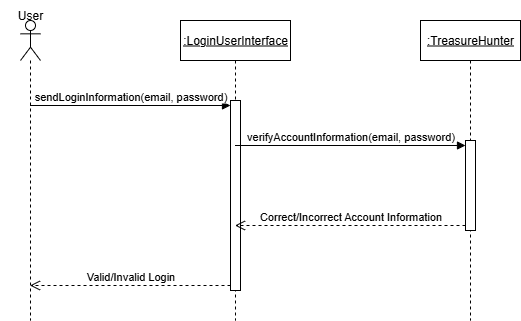

The diagram above was exported from draw.io. Its source (the exported page's mxGraphModel, read from the mxfile embedded in the PNG):
<mxGraphModel dx="1426" dy="841" grid="1" gridSize="10" guides="1" tooltips="1" connect="1" arrows="1" fold="1" page="1" pageScale="1" pageWidth="850" pageHeight="1100" math="0" shadow="0">
  <root>
    <mxCell id="0" />
    <mxCell id="1" parent="0" />
    <mxCell id="t5fv9jm8bQO1I7oZFu6t-2" value="" style="shape=umlLifeline;perimeter=lifelinePerimeter;whiteSpace=wrap;html=1;container=1;dropTarget=0;collapsible=0;recursiveResize=0;outlineConnect=0;portConstraint=eastwest;newEdgeStyle={&quot;curved&quot;:0,&quot;rounded&quot;:0};participant=umlActor;" vertex="1" parent="1">
      <mxGeometry x="170" y="230" width="20" height="300" as="geometry" />
    </mxCell>
    <mxCell id="t5fv9jm8bQO1I7oZFu6t-3" value="User" style="text;html=1;align=center;verticalAlign=middle;whiteSpace=wrap;rounded=0;" vertex="1" parent="1">
      <mxGeometry x="150" y="210" width="60" height="30" as="geometry" />
    </mxCell>
    <mxCell id="t5fv9jm8bQO1I7oZFu6t-4" value="&lt;u&gt;:LoginUserInterface&lt;/u&gt;" style="shape=umlLifeline;perimeter=lifelinePerimeter;whiteSpace=wrap;html=1;container=1;dropTarget=0;collapsible=0;recursiveResize=0;outlineConnect=0;portConstraint=eastwest;newEdgeStyle={&quot;curved&quot;:0,&quot;rounded&quot;:0};" vertex="1" parent="1">
      <mxGeometry x="330" y="230" width="110" height="300" as="geometry" />
    </mxCell>
    <mxCell id="t5fv9jm8bQO1I7oZFu6t-9" value="" style="html=1;points=[[0,0,0,0,5],[0,1,0,0,-5],[1,0,0,0,5],[1,1,0,0,-5]];perimeter=orthogonalPerimeter;outlineConnect=0;targetShapes=umlLifeline;portConstraint=eastwest;newEdgeStyle={&quot;curved&quot;:0,&quot;rounded&quot;:0};" vertex="1" parent="t5fv9jm8bQO1I7oZFu6t-4">
      <mxGeometry x="50" y="80" width="10" height="190" as="geometry" />
    </mxCell>
    <mxCell id="t5fv9jm8bQO1I7oZFu6t-5" value="&lt;u&gt;:TreasureHunter&lt;/u&gt;" style="shape=umlLifeline;perimeter=lifelinePerimeter;whiteSpace=wrap;html=1;container=1;dropTarget=0;collapsible=0;recursiveResize=0;outlineConnect=0;portConstraint=eastwest;newEdgeStyle={&quot;curved&quot;:0,&quot;rounded&quot;:0};" vertex="1" parent="1">
      <mxGeometry x="570" y="230" width="100" height="300" as="geometry" />
    </mxCell>
    <mxCell id="t5fv9jm8bQO1I7oZFu6t-13" value="" style="html=1;points=[[0,0,0,0,5],[0,1,0,0,-5],[1,0,0,0,5],[1,1,0,0,-5]];perimeter=orthogonalPerimeter;outlineConnect=0;targetShapes=umlLifeline;portConstraint=eastwest;newEdgeStyle={&quot;curved&quot;:0,&quot;rounded&quot;:0};" vertex="1" parent="t5fv9jm8bQO1I7oZFu6t-5">
      <mxGeometry x="45" y="120" width="10" height="90" as="geometry" />
    </mxCell>
    <mxCell id="t5fv9jm8bQO1I7oZFu6t-11" value="Valid/Invalid Login" style="html=1;verticalAlign=bottom;endArrow=open;dashed=1;endSize=8;curved=0;rounded=0;exitX=0;exitY=1;exitDx=0;exitDy=-5;" edge="1" source="t5fv9jm8bQO1I7oZFu6t-9" parent="1" target="t5fv9jm8bQO1I7oZFu6t-2">
      <mxGeometry relative="1" as="geometry">
        <mxPoint x="250" y="365" as="targetPoint" />
      </mxGeometry>
    </mxCell>
    <mxCell id="t5fv9jm8bQO1I7oZFu6t-10" value="sendLoginInformation(email, password)" style="html=1;verticalAlign=bottom;endArrow=block;curved=0;rounded=0;entryX=0;entryY=0;entryDx=0;entryDy=5;" edge="1" target="t5fv9jm8bQO1I7oZFu6t-9" parent="1" source="t5fv9jm8bQO1I7oZFu6t-2">
      <mxGeometry relative="1" as="geometry">
        <mxPoint x="250" y="295" as="sourcePoint" />
      </mxGeometry>
    </mxCell>
    <mxCell id="t5fv9jm8bQO1I7oZFu6t-14" value="verifyAccountInformation(email, password)" style="html=1;verticalAlign=bottom;endArrow=block;curved=0;rounded=0;entryX=0;entryY=0;entryDx=0;entryDy=5;" edge="1" target="t5fv9jm8bQO1I7oZFu6t-13" parent="1" source="t5fv9jm8bQO1I7oZFu6t-4">
      <mxGeometry relative="1" as="geometry">
        <mxPoint x="520" y="355" as="sourcePoint" />
      </mxGeometry>
    </mxCell>
    <mxCell id="t5fv9jm8bQO1I7oZFu6t-15" value="Correct/Incorrect Account Information" style="html=1;verticalAlign=bottom;endArrow=open;dashed=1;endSize=8;curved=0;rounded=0;exitX=0;exitY=1;exitDx=0;exitDy=-5;" edge="1" source="t5fv9jm8bQO1I7oZFu6t-13" parent="1" target="t5fv9jm8bQO1I7oZFu6t-4">
      <mxGeometry relative="1" as="geometry">
        <mxPoint x="520" y="425" as="targetPoint" />
      </mxGeometry>
    </mxCell>
  </root>
</mxGraphModel>